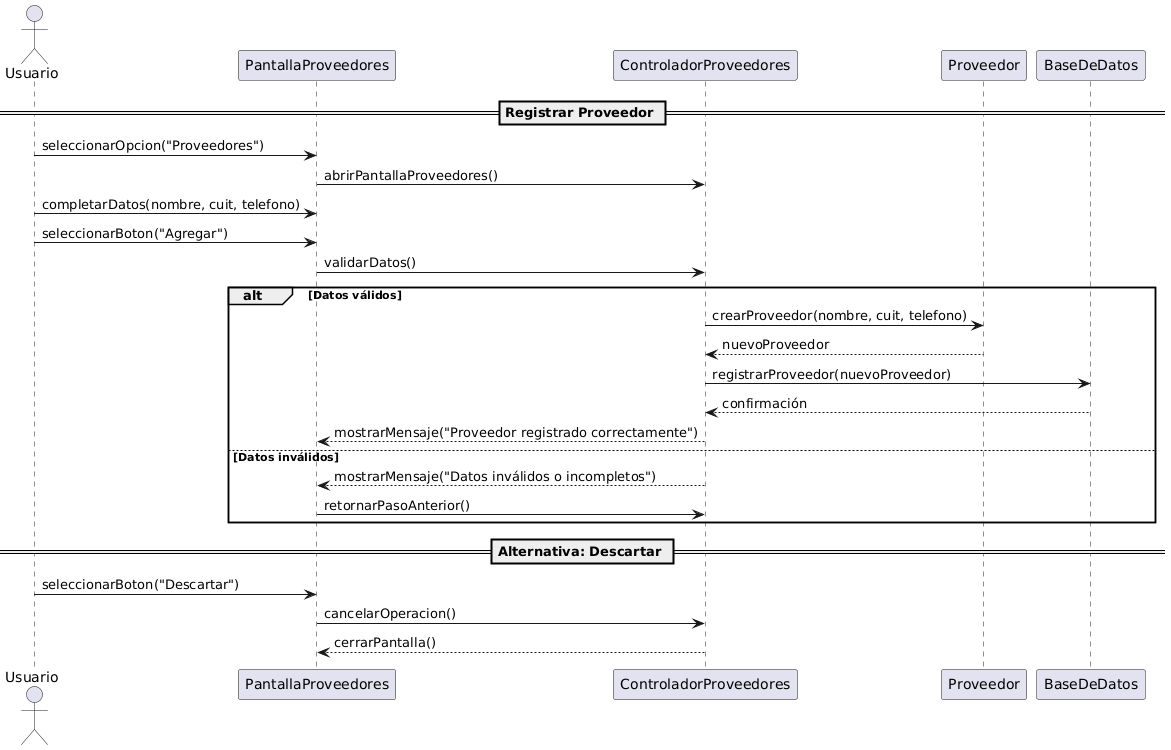

The diagram above was rendered by PlantUML. Its source (embedded in the PNG):
@startuml
actor Usuario
participant PantallaProveedores
participant ControladorProveedores
participant Proveedor
participant BaseDeDatos

== Registrar Proveedor ==

Usuario -> PantallaProveedores : seleccionarOpcion("Proveedores")
PantallaProveedores -> ControladorProveedores : abrirPantallaProveedores()

Usuario -> PantallaProveedores : completarDatos(nombre, cuit, telefono)
Usuario -> PantallaProveedores : seleccionarBoton("Agregar")
PantallaProveedores -> ControladorProveedores : validarDatos()

alt Datos válidos
    ControladorProveedores -> Proveedor : crearProveedor(nombre, cuit, telefono)
    Proveedor --> ControladorProveedores : nuevoProveedor
    ControladorProveedores -> BaseDeDatos : registrarProveedor(nuevoProveedor)
    BaseDeDatos --> ControladorProveedores : confirmación
    ControladorProveedores --> PantallaProveedores : mostrarMensaje("Proveedor registrado correctamente")
else Datos inválidos
    ControladorProveedores --> PantallaProveedores : mostrarMensaje("Datos inválidos o incompletos")
    PantallaProveedores -> ControladorProveedores : retornarPasoAnterior()
end

== Alternativa: Descartar ==
Usuario -> PantallaProveedores : seleccionarBoton("Descartar")
PantallaProveedores -> ControladorProveedores : cancelarOperacion()
ControladorProveedores --> PantallaProveedores : cerrarPantalla()
@enduml